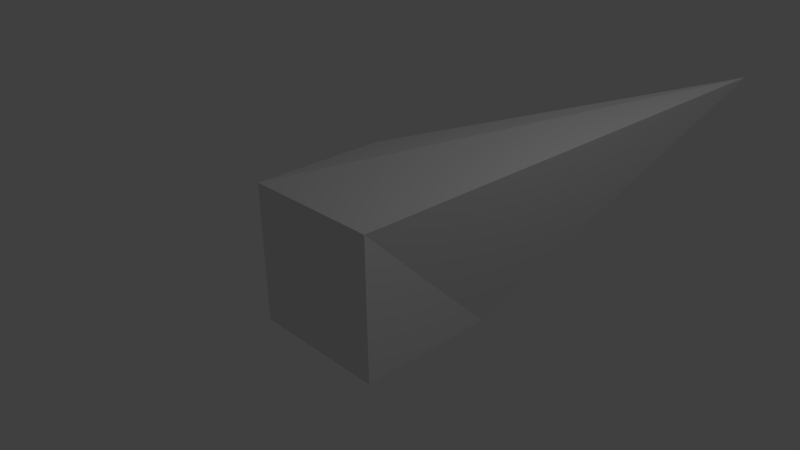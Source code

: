 # Source: t0.blend  (saved by Blender 2.73.0; exported with 4.5.12 LTS)
import bpy
from mathutils import Matrix  # noqa: F401  (used for matrix-valued properties, if any)

bpy.ops.wm.read_factory_settings(use_empty=True)
scene = bpy.context.scene
scene.name = 'Scene'

# ---- collections
col_collection_1 = bpy.data.collections.new('Collection 1'); scene.collection.children.link(col_collection_1)

# ---- materials (node trees are filled in below, after node groups)
mat_material = bpy.data.materials.new('Material')
mat_material.alpha_threshold = 0.0
mat_material.use_transparent_shadow = False
mat_material.roughness = 0.5
mat_material.line_color = (0.0, 0.0, 0.0, 1.0)

# ---- material node trees

# ---- world
world_world = bpy.data.worlds.new('World'); scene.world = world_world
world_world.color = (0.05088, 0.05088, 0.05088)
world_world.use_sun_shadow = False
world_world.sun_shadow_jitter_overblur = 0.0
world_world.cycles.sampling_method = 'MANUAL'
world_world.cycles.sample_map_resolution = 256

# ---- cameras
cam_camera = bpy.data.cameras.new('Camera')
cam_camera.clip_end = 100.0
cam_camera.lens = 35.0
cam_camera.sensor_width = 32.0
cam_camera.sensor_height = 18.0
cam_camera.ortho_scale = 7.314
cam_camera.dof.focus_distance = 0.0
cam_camera.dof.aperture_fstop = 128.0

# ---- lights
light_lamp = bpy.data.lights.new('Lamp', 'POINT')
light_lamp.transmission_factor = 0.0
light_lamp.cutoff_distance = 30.0
light_lamp.energy = 100.0
light_lamp.shadow_buffer_clip_start = 1.001
light_lamp.shadow_soft_size = 0.1
light_lamp.shadow_maximum_resolution = 0.006
light_lamp.use_absolute_resolution = True
light_lamp.cycles.use_multiple_importance_sampling = False

# ---- meshes
me_cube = bpy.data.meshes.new('Cube')
me_cube.from_pydata([(1.0, 1.0, -1.0), (1.0, -1.0, -1.0), (-1.0, -1.0, -1.0), (-1.0, 1.0, -1.0), (2.263, 4.824, 1.783), (1.0, -1.0, 1.0), (-1.0, -1.0, 1.0), (-1.0, 1.0, 1.0)], [], [(0, 1, 2, 3), (4, 7, 6, 5), (0, 4, 5, 1), (1, 5, 6, 2), (2, 6, 7, 3), (4, 0, 3, 7)])
me_cube.materials.append(mat_material)
me_cube.use_remesh_preserve_volume = False
me_cube.use_remesh_preserve_attributes = False
me_cube.use_mirror_vertex_groups = False
me_cube.update()

# ---- objects
ob_cuc = bpy.data.objects.new('Cuc', me_cube)
ob_lamp = bpy.data.objects.new('Lamp', light_lamp)
ob_camera = bpy.data.objects.new('Camera', cam_camera)

# ---- transforms, parenting, visibility, modifiers, constraints
ob_cuc.location = (0.0, 0.0, 0.0)
ob_cuc.lock_rotations_4d = False
ob_cuc.empty_display_type = 'ARROWS'
ob_cuc.lineart.crease_threshold = 0.0
ob_lamp.location = (4.076, 1.005, 5.904)
ob_lamp.rotation_euler = (0.6503, 0.05522, 1.866)
ob_lamp.lock_rotations_4d = False
ob_lamp.empty_display_type = 'ARROWS'
ob_lamp.color = (0.0, 0.0, 0.0, 0.0)
ob_lamp.lineart.crease_threshold = 0.0
ob_camera.location = (7.481, -6.508, 5.344)
ob_camera.rotation_euler = (1.109, 0.01082, 0.8149)
ob_camera.lock_rotations_4d = False
ob_camera.empty_display_type = 'ARROWS'
ob_camera.color = (0.0, 0.0, 0.0, 0.0)
ob_camera.display_type = 'WIRE'
ob_camera.lineart.crease_threshold = 0.0

# ---- collection membership
col_collection_1.objects.link(ob_cuc)
col_collection_1.objects.link(ob_lamp)
col_collection_1.objects.link(ob_camera)

# ---- scene / render settings (as saved in the file)
scene.camera = ob_camera
scene.frame_start = 1; scene.frame_end = 250; scene.frame_set(1)
scene.render.engine = 'BLENDER_EEVEE_NEXT'
scene.render.resolution_percentage = 50
scene.render.dither_intensity = 0.0
scene.cycles.use_denoising = False
scene.cycles.samples = 10
scene.cycles.sampling_pattern = 'TABULATED_SOBOL'
scene.cycles.light_sampling_threshold = 0.0
scene.cycles.use_adaptive_sampling = False
scene.cycles.use_light_tree = False
scene.cycles.blur_glossy = 0.0
scene.cycles.pixel_filter_type = 'GAUSSIAN'
scene.cycles.sample_clamp_indirect = 0.0
scene.view_settings.view_transform = 'Standard'
bpy.context.view_layer.update()

